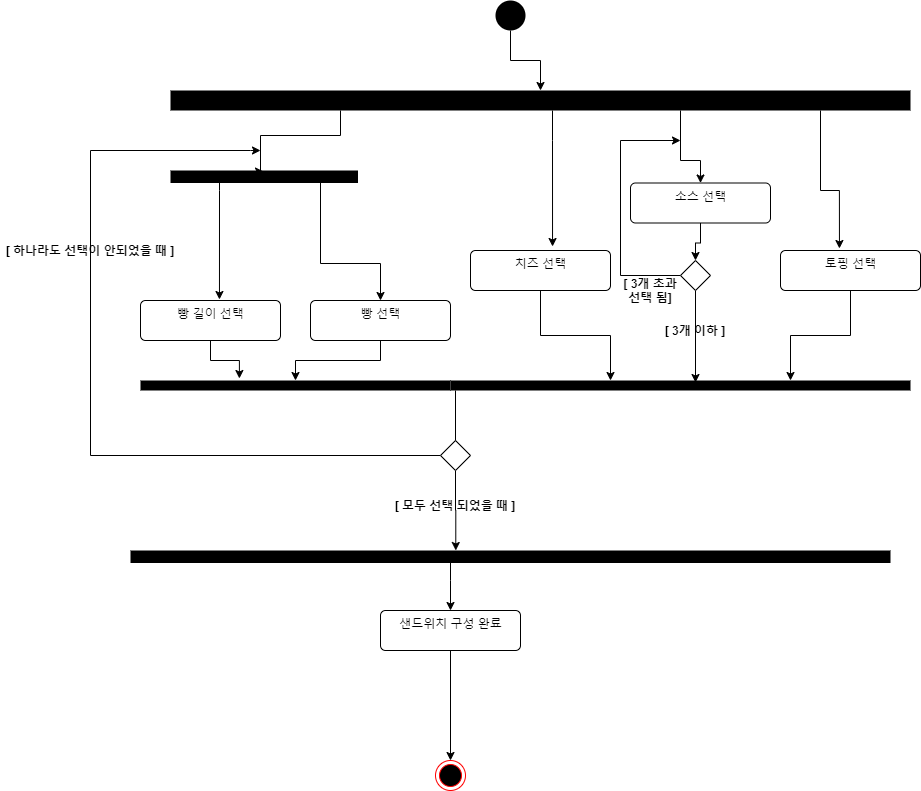

The diagram above was exported from draw.io. Its source (the exported page's mxGraphModel, read from the mxfile embedded in the PNG):
<mxGraphModel dx="2889" dy="1097" grid="1" gridSize="10" guides="1" tooltips="1" connect="1" arrows="1" fold="1" page="1" pageScale="1" pageWidth="827" pageHeight="1169" math="0" shadow="0">
  <root>
    <mxCell id="0" />
    <mxCell id="1" parent="0" />
    <mxCell id="9-HBpfBp_F-0fpJu--r6-35" value="" style="edgeStyle=orthogonalEdgeStyle;rounded=0;orthogonalLoop=1;jettySize=auto;html=1;" parent="1" source="9-HBpfBp_F-0fpJu--r6-1" target="9-HBpfBp_F-0fpJu--r6-3" edge="1">
      <mxGeometry relative="1" as="geometry" />
    </mxCell>
    <mxCell id="9-HBpfBp_F-0fpJu--r6-1" value="" style="ellipse;fillColor=#000000;strokeColor=none;" parent="1" vertex="1">
      <mxGeometry x="415" y="90" width="30" height="30" as="geometry" />
    </mxCell>
    <mxCell id="9-HBpfBp_F-0fpJu--r6-7" value="" style="edgeStyle=orthogonalEdgeStyle;rounded=0;orthogonalLoop=1;jettySize=auto;html=1;entryX=0.5;entryY=0;entryDx=0;entryDy=0;" parent="1" source="9-HBpfBp_F-0fpJu--r6-3" target="9-HBpfBp_F-0fpJu--r6-23" edge="1">
      <mxGeometry relative="1" as="geometry">
        <mxPoint x="550" y="310" as="targetPoint" />
        <Array as="points">
          <mxPoint x="600" y="250" />
          <mxPoint x="620" y="250" />
        </Array>
      </mxGeometry>
    </mxCell>
    <mxCell id="9-HBpfBp_F-0fpJu--r6-8" style="edgeStyle=orthogonalEdgeStyle;rounded=0;orthogonalLoop=1;jettySize=auto;html=1;entryX=0.08;entryY=0.504;entryDx=0;entryDy=0;entryPerimeter=0;" parent="1" source="9-HBpfBp_F-0fpJu--r6-3" target="9-HBpfBp_F-0fpJu--r6-9" edge="1">
      <mxGeometry relative="1" as="geometry">
        <mxPoint x="180" y="250" as="targetPoint" />
        <Array as="points">
          <mxPoint x="260" y="225" />
          <mxPoint x="180" y="225" />
          <mxPoint x="180" y="261" />
        </Array>
      </mxGeometry>
    </mxCell>
    <mxCell id="9-HBpfBp_F-0fpJu--r6-19" value="" style="edgeStyle=orthogonalEdgeStyle;rounded=0;orthogonalLoop=1;jettySize=auto;html=1;entryX=0.586;entryY=-0.1;entryDx=0;entryDy=0;entryPerimeter=0;" parent="1" source="9-HBpfBp_F-0fpJu--r6-3" target="9-HBpfBp_F-0fpJu--r6-22" edge="1">
      <mxGeometry relative="1" as="geometry">
        <mxPoint x="470" y="330" as="targetPoint" />
        <Array as="points">
          <mxPoint x="472" y="230" />
          <mxPoint x="472" y="230" />
        </Array>
      </mxGeometry>
    </mxCell>
    <mxCell id="9-HBpfBp_F-0fpJu--r6-26" value="" style="edgeStyle=orthogonalEdgeStyle;rounded=0;orthogonalLoop=1;jettySize=auto;html=1;entryX=0.421;entryY=-0.05;entryDx=0;entryDy=0;entryPerimeter=0;" parent="1" source="9-HBpfBp_F-0fpJu--r6-3" target="9-HBpfBp_F-0fpJu--r6-24" edge="1">
      <mxGeometry relative="1" as="geometry">
        <mxPoint x="430" y="280" as="targetPoint" />
        <Array as="points">
          <mxPoint x="740" y="280" />
          <mxPoint x="759" y="280" />
        </Array>
      </mxGeometry>
    </mxCell>
    <mxCell id="9-HBpfBp_F-0fpJu--r6-3" value="" style="html=1;points=[];perimeter=orthogonalPerimeter;fillColor=#000000;strokeColor=none;" parent="1" vertex="1">
      <mxGeometry x="90" y="180" width="740" height="20" as="geometry" />
    </mxCell>
    <mxCell id="9-HBpfBp_F-0fpJu--r6-11" value="" style="edgeStyle=orthogonalEdgeStyle;rounded=0;orthogonalLoop=1;jettySize=auto;html=1;entryX=0.564;entryY=-0.025;entryDx=0;entryDy=0;entryPerimeter=0;" parent="1" source="9-HBpfBp_F-0fpJu--r6-9" target="9-HBpfBp_F-0fpJu--r6-20" edge="1">
      <mxGeometry relative="1" as="geometry">
        <mxPoint x="140" y="370" as="targetPoint" />
        <Array as="points">
          <mxPoint x="139" y="280" />
          <mxPoint x="139" y="280" />
        </Array>
      </mxGeometry>
    </mxCell>
    <mxCell id="9-HBpfBp_F-0fpJu--r6-13" value="" style="edgeStyle=orthogonalEdgeStyle;rounded=0;orthogonalLoop=1;jettySize=auto;html=1;entryX=0.5;entryY=0;entryDx=0;entryDy=0;" parent="1" source="9-HBpfBp_F-0fpJu--r6-9" target="9-HBpfBp_F-0fpJu--r6-21" edge="1">
      <mxGeometry relative="1" as="geometry">
        <mxPoint x="240" y="353" as="targetPoint" />
        <Array as="points">
          <mxPoint x="240" y="353" />
          <mxPoint x="300" y="353" />
        </Array>
      </mxGeometry>
    </mxCell>
    <mxCell id="9-HBpfBp_F-0fpJu--r6-9" value="" style="html=1;points=[];perimeter=orthogonalPerimeter;fillColor=#000000;strokeColor=none;direction=south;" parent="1" vertex="1">
      <mxGeometry x="90" y="260" width="187.5" height="12.5" as="geometry" />
    </mxCell>
    <mxCell id="9-HBpfBp_F-0fpJu--r6-28" style="edgeStyle=orthogonalEdgeStyle;rounded=0;orthogonalLoop=1;jettySize=auto;html=1;exitX=0.5;exitY=1;exitDx=0;exitDy=0;entryX=-0.2;entryY=0.681;entryDx=0;entryDy=0;entryPerimeter=0;" parent="1" source="9-HBpfBp_F-0fpJu--r6-20" target="9-HBpfBp_F-0fpJu--r6-27" edge="1">
      <mxGeometry relative="1" as="geometry" />
    </mxCell>
    <mxCell id="9-HBpfBp_F-0fpJu--r6-20" value="빵 길이 선택" style="html=1;align=center;verticalAlign=top;rounded=1;absoluteArcSize=1;arcSize=10;dashed=0;" parent="1" vertex="1">
      <mxGeometry x="60" y="390" width="140" height="40" as="geometry" />
    </mxCell>
    <mxCell id="9-HBpfBp_F-0fpJu--r6-29" value="" style="edgeStyle=orthogonalEdgeStyle;rounded=0;orthogonalLoop=1;jettySize=auto;html=1;" parent="1" source="9-HBpfBp_F-0fpJu--r6-21" target="9-HBpfBp_F-0fpJu--r6-27" edge="1">
      <mxGeometry relative="1" as="geometry" />
    </mxCell>
    <mxCell id="9-HBpfBp_F-0fpJu--r6-21" value="빵 선택" style="html=1;align=center;verticalAlign=top;rounded=1;absoluteArcSize=1;arcSize=10;dashed=0;" parent="1" vertex="1">
      <mxGeometry x="230" y="390" width="140" height="40" as="geometry" />
    </mxCell>
    <mxCell id="9-HBpfBp_F-0fpJu--r6-32" value="" style="edgeStyle=orthogonalEdgeStyle;rounded=0;orthogonalLoop=1;jettySize=auto;html=1;" parent="1" source="9-HBpfBp_F-0fpJu--r6-22" target="9-HBpfBp_F-0fpJu--r6-31" edge="1">
      <mxGeometry relative="1" as="geometry">
        <Array as="points">
          <mxPoint x="460" y="425" />
          <mxPoint x="530" y="425" />
        </Array>
      </mxGeometry>
    </mxCell>
    <mxCell id="9-HBpfBp_F-0fpJu--r6-22" value="치즈 선택" style="html=1;align=center;verticalAlign=top;rounded=1;absoluteArcSize=1;arcSize=10;dashed=0;" parent="1" vertex="1">
      <mxGeometry x="390" y="340" width="140" height="40" as="geometry" />
    </mxCell>
    <mxCell id="9-HBpfBp_F-0fpJu--r6-46" value="" style="edgeStyle=orthogonalEdgeStyle;rounded=0;orthogonalLoop=1;jettySize=auto;html=1;" parent="1" source="9-HBpfBp_F-0fpJu--r6-23" target="9-HBpfBp_F-0fpJu--r6-45" edge="1">
      <mxGeometry relative="1" as="geometry" />
    </mxCell>
    <mxCell id="9-HBpfBp_F-0fpJu--r6-23" value="소스 선택" style="html=1;align=center;verticalAlign=top;rounded=1;absoluteArcSize=1;arcSize=10;dashed=0;" parent="1" vertex="1">
      <mxGeometry x="550" y="272.5" width="140" height="40" as="geometry" />
    </mxCell>
    <mxCell id="9-HBpfBp_F-0fpJu--r6-34" value="" style="edgeStyle=orthogonalEdgeStyle;rounded=0;orthogonalLoop=1;jettySize=auto;html=1;" parent="1" source="9-HBpfBp_F-0fpJu--r6-24" target="9-HBpfBp_F-0fpJu--r6-31" edge="1">
      <mxGeometry relative="1" as="geometry">
        <Array as="points">
          <mxPoint x="770" y="425" />
          <mxPoint x="710" y="425" />
        </Array>
      </mxGeometry>
    </mxCell>
    <mxCell id="9-HBpfBp_F-0fpJu--r6-24" value="토핑 선택" style="html=1;align=center;verticalAlign=top;rounded=1;absoluteArcSize=1;arcSize=10;dashed=0;" parent="1" vertex="1">
      <mxGeometry x="700" y="340" width="140" height="40" as="geometry" />
    </mxCell>
    <mxCell id="9-HBpfBp_F-0fpJu--r6-27" value="" style="html=1;points=[];perimeter=orthogonalPerimeter;fillColor=#000000;strokeColor=none;direction=south;" parent="1" vertex="1">
      <mxGeometry x="60" y="470" width="310" height="10" as="geometry" />
    </mxCell>
    <mxCell id="9-HBpfBp_F-0fpJu--r6-42" value="" style="edgeStyle=orthogonalEdgeStyle;rounded=0;orthogonalLoop=1;jettySize=auto;html=1;entryX=1;entryY=0.5;entryDx=0;entryDy=0;" parent="1" source="9-HBpfBp_F-0fpJu--r6-31" target="9-HBpfBp_F-0fpJu--r6-37" edge="1">
      <mxGeometry relative="1" as="geometry">
        <mxPoint x="610" y="562.5" as="targetPoint" />
        <Array as="points">
          <mxPoint x="375" y="545" />
        </Array>
      </mxGeometry>
    </mxCell>
    <mxCell id="9-HBpfBp_F-0fpJu--r6-31" value="" style="html=1;points=[];perimeter=orthogonalPerimeter;fillColor=#000000;strokeColor=none;direction=south;" parent="1" vertex="1">
      <mxGeometry x="370" y="470" width="460" height="10" as="geometry" />
    </mxCell>
    <mxCell id="kstqgXUqVRu0VYPK6GTv-2" style="edgeStyle=orthogonalEdgeStyle;rounded=0;orthogonalLoop=1;jettySize=auto;html=1;" edge="1" parent="1" source="9-HBpfBp_F-0fpJu--r6-36" target="9-HBpfBp_F-0fpJu--r6-89">
      <mxGeometry relative="1" as="geometry">
        <Array as="points">
          <mxPoint x="370" y="670" />
          <mxPoint x="370" y="670" />
        </Array>
      </mxGeometry>
    </mxCell>
    <mxCell id="9-HBpfBp_F-0fpJu--r6-36" value="" style="html=1;points=[];perimeter=orthogonalPerimeter;fillColor=#000000;strokeColor=none;direction=south;" parent="1" vertex="1">
      <mxGeometry x="50" y="640" width="760" height="12.5" as="geometry" />
    </mxCell>
    <mxCell id="9-HBpfBp_F-0fpJu--r6-39" style="edgeStyle=orthogonalEdgeStyle;rounded=0;orthogonalLoop=1;jettySize=auto;html=1;" parent="1" source="9-HBpfBp_F-0fpJu--r6-37" edge="1">
      <mxGeometry relative="1" as="geometry">
        <mxPoint x="180" y="240" as="targetPoint" />
        <Array as="points">
          <mxPoint x="10" y="545" />
          <mxPoint x="10" y="240" />
          <mxPoint x="170" y="240" />
        </Array>
      </mxGeometry>
    </mxCell>
    <mxCell id="9-HBpfBp_F-0fpJu--r6-40" value="" style="edgeStyle=orthogonalEdgeStyle;rounded=0;orthogonalLoop=1;jettySize=auto;html=1;entryX=0;entryY=0.572;entryDx=0;entryDy=0;entryPerimeter=0;" parent="1" source="9-HBpfBp_F-0fpJu--r6-37" target="9-HBpfBp_F-0fpJu--r6-36" edge="1">
      <mxGeometry relative="1" as="geometry">
        <mxPoint x="375" y="610" as="targetPoint" />
      </mxGeometry>
    </mxCell>
    <mxCell id="9-HBpfBp_F-0fpJu--r6-37" value="" style="rhombus;" parent="1" vertex="1">
      <mxGeometry x="360" y="530" width="30" height="30" as="geometry" />
    </mxCell>
    <mxCell id="9-HBpfBp_F-0fpJu--r6-44" value="&lt;b&gt;[ 모두 선택 되었을 때 ]&lt;/b&gt;" style="text;html=1;strokeColor=none;fillColor=none;align=center;verticalAlign=middle;whiteSpace=wrap;rounded=0;" parent="1" vertex="1">
      <mxGeometry x="310" y="585" width="130" height="20" as="geometry" />
    </mxCell>
    <mxCell id="9-HBpfBp_F-0fpJu--r6-47" value="" style="edgeStyle=orthogonalEdgeStyle;rounded=0;orthogonalLoop=1;jettySize=auto;html=1;" parent="1" source="9-HBpfBp_F-0fpJu--r6-45" edge="1">
      <mxGeometry relative="1" as="geometry">
        <mxPoint x="600" y="230" as="targetPoint" />
        <Array as="points">
          <mxPoint x="540" y="365" />
          <mxPoint x="540" y="230" />
        </Array>
      </mxGeometry>
    </mxCell>
    <mxCell id="9-HBpfBp_F-0fpJu--r6-55" value="" style="edgeStyle=orthogonalEdgeStyle;rounded=0;orthogonalLoop=1;jettySize=auto;html=1;" parent="1" source="9-HBpfBp_F-0fpJu--r6-45" edge="1">
      <mxGeometry relative="1" as="geometry">
        <Array as="points">
          <mxPoint x="615" y="472" />
        </Array>
        <mxPoint x="615" y="472" as="targetPoint" />
      </mxGeometry>
    </mxCell>
    <mxCell id="9-HBpfBp_F-0fpJu--r6-45" value="" style="rhombus;" parent="1" vertex="1">
      <mxGeometry x="600" y="350" width="30" height="30" as="geometry" />
    </mxCell>
    <mxCell id="9-HBpfBp_F-0fpJu--r6-49" value="&lt;b&gt;[ 3개 초과 선택 됨]&lt;/b&gt;" style="text;html=1;strokeColor=none;fillColor=none;align=center;verticalAlign=middle;whiteSpace=wrap;rounded=0;" parent="1" vertex="1">
      <mxGeometry x="540" y="370" width="60" height="20" as="geometry" />
    </mxCell>
    <mxCell id="9-HBpfBp_F-0fpJu--r6-50" value="&lt;b&gt;[ 3개 이하 ]&lt;/b&gt;" style="text;html=1;strokeColor=none;fillColor=none;align=center;verticalAlign=middle;whiteSpace=wrap;rounded=0;" parent="1" vertex="1">
      <mxGeometry x="580" y="410" width="70" height="20" as="geometry" />
    </mxCell>
    <mxCell id="9-HBpfBp_F-0fpJu--r6-43" value="&lt;b&gt;[ 하나라도 선택이 안되었을 때 ]&lt;/b&gt;" style="text;html=1;strokeColor=none;fillColor=none;align=center;verticalAlign=middle;whiteSpace=wrap;rounded=0;" parent="1" vertex="1">
      <mxGeometry x="-80" y="330" width="180" height="20" as="geometry" />
    </mxCell>
    <mxCell id="9-HBpfBp_F-0fpJu--r6-88" value="" style="ellipse;html=1;shape=endState;fillColor=#000000;strokeColor=#ff0000;" parent="1" vertex="1">
      <mxGeometry x="355" y="850" width="30" height="30" as="geometry" />
    </mxCell>
    <mxCell id="9-HBpfBp_F-0fpJu--r6-91" value="" style="edgeStyle=orthogonalEdgeStyle;rounded=0;orthogonalLoop=1;jettySize=auto;html=1;" parent="1" source="9-HBpfBp_F-0fpJu--r6-89" target="9-HBpfBp_F-0fpJu--r6-88" edge="1">
      <mxGeometry relative="1" as="geometry" />
    </mxCell>
    <mxCell id="kstqgXUqVRu0VYPK6GTv-1" value="" style="edgeStyle=orthogonalEdgeStyle;rounded=0;orthogonalLoop=1;jettySize=auto;html=1;" edge="1" parent="1" source="9-HBpfBp_F-0fpJu--r6-89">
      <mxGeometry relative="1" as="geometry">
        <mxPoint x="370" y="730" as="targetPoint" />
      </mxGeometry>
    </mxCell>
    <mxCell id="9-HBpfBp_F-0fpJu--r6-89" value="샌드위치 구성 완료" style="html=1;align=center;verticalAlign=top;rounded=1;absoluteArcSize=1;arcSize=10;dashed=0;" parent="1" vertex="1">
      <mxGeometry x="300" y="700" width="140" height="40" as="geometry" />
    </mxCell>
  </root>
</mxGraphModel>